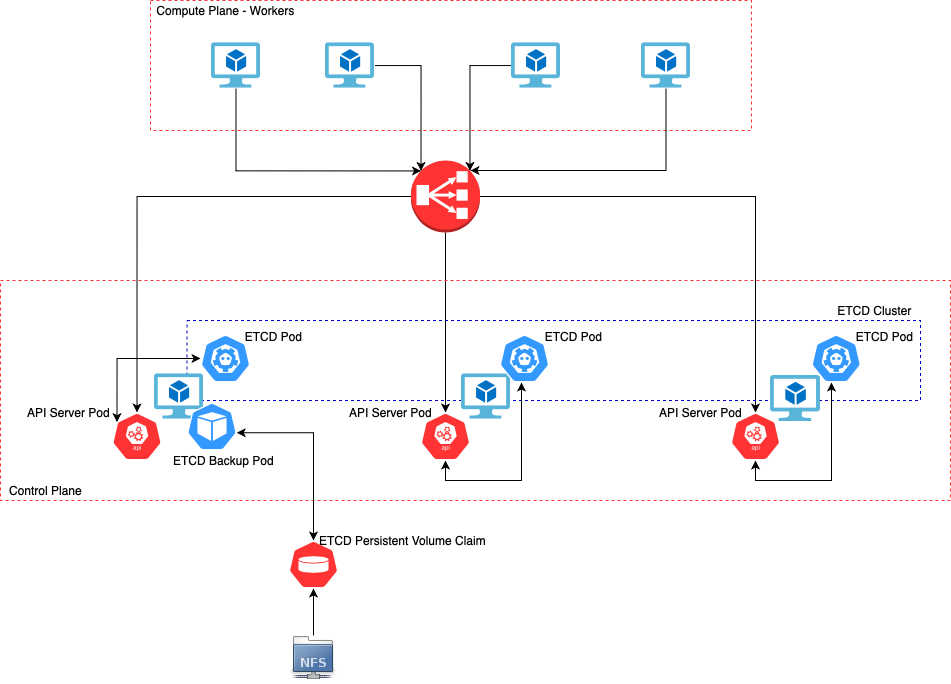

The diagram above was exported from draw.io. Its source (the exported page's mxGraphModel, read from the mxfile embedded in the PNG):
<mxGraphModel dx="1113" dy="1828" grid="1" gridSize="10" guides="1" tooltips="1" connect="1" arrows="1" fold="1" page="1" pageScale="1" pageWidth="827" pageHeight="1169" math="0" shadow="0">
  <root>
    <mxCell id="0" />
    <mxCell id="1" parent="0" />
    <mxCell id="z0mI-o-It3RZVbzQ2HE2-10" value="" style="whiteSpace=wrap;html=1;fillColor=none;dashed=1;strokeColor=#FF3333;" vertex="1" parent="1">
      <mxGeometry x="240" y="-40" width="601" height="130" as="geometry" />
    </mxCell>
    <mxCell id="z0mI-o-It3RZVbzQ2HE2-40" style="edgeStyle=orthogonalEdgeStyle;rounded=0;orthogonalLoop=1;jettySize=auto;html=1;entryX=0.5;entryY=0;entryDx=0;entryDy=0;entryPerimeter=0;" edge="1" parent="1" source="z0mI-o-It3RZVbzQ2HE2-19" target="z0mI-o-It3RZVbzQ2HE2-25">
      <mxGeometry relative="1" as="geometry" />
    </mxCell>
    <mxCell id="z0mI-o-It3RZVbzQ2HE2-41" style="edgeStyle=orthogonalEdgeStyle;rounded=0;orthogonalLoop=1;jettySize=auto;html=1;entryX=0.5;entryY=0;entryDx=0;entryDy=0;entryPerimeter=0;" edge="1" parent="1" source="z0mI-o-It3RZVbzQ2HE2-19" target="z0mI-o-It3RZVbzQ2HE2-32">
      <mxGeometry relative="1" as="geometry" />
    </mxCell>
    <mxCell id="z0mI-o-It3RZVbzQ2HE2-42" style="edgeStyle=orthogonalEdgeStyle;rounded=0;orthogonalLoop=1;jettySize=auto;html=1;entryX=0.5;entryY=0;entryDx=0;entryDy=0;entryPerimeter=0;" edge="1" parent="1" source="z0mI-o-It3RZVbzQ2HE2-19" target="z0mI-o-It3RZVbzQ2HE2-38">
      <mxGeometry relative="1" as="geometry" />
    </mxCell>
    <mxCell id="z0mI-o-It3RZVbzQ2HE2-19" value="" style="outlineConnect=0;dashed=0;verticalLabelPosition=bottom;verticalAlign=top;align=center;html=1;shape=mxgraph.aws3.classic_load_balancer;fillColor=#FF3333;gradientColor=none;strokeColor=#FF6666;" vertex="1" parent="1">
      <mxGeometry x="500.5" y="120" width="69" height="72" as="geometry" />
    </mxCell>
    <mxCell id="z0mI-o-It3RZVbzQ2HE2-8" value="" style="whiteSpace=wrap;html=1;fillColor=none;dashed=1;strokeColor=#FF3333;" vertex="1" parent="1">
      <mxGeometry x="90" y="240" width="950" height="220" as="geometry" />
    </mxCell>
    <mxCell id="z0mI-o-It3RZVbzQ2HE2-9" value="Control Plane" style="text;html=1;align=center;verticalAlign=middle;resizable=0;points=[];autosize=1;" vertex="1" parent="1">
      <mxGeometry x="90" y="440" width="90" height="20" as="geometry" />
    </mxCell>
    <mxCell id="z0mI-o-It3RZVbzQ2HE2-47" value="" style="whiteSpace=wrap;html=1;fillColor=none;dashed=1;strokeColor=#0000CC;" vertex="1" parent="1">
      <mxGeometry x="276.5" y="280" width="733.5" height="80" as="geometry" />
    </mxCell>
    <mxCell id="z0mI-o-It3RZVbzQ2HE2-58" style="edgeStyle=orthogonalEdgeStyle;rounded=0;orthogonalLoop=1;jettySize=auto;html=1;entryX=0.145;entryY=0.145;entryDx=0;entryDy=0;entryPerimeter=0;startArrow=none;startFill=0;" edge="1" parent="1" source="z0mI-o-It3RZVbzQ2HE2-2" target="z0mI-o-It3RZVbzQ2HE2-19">
      <mxGeometry relative="1" as="geometry">
        <Array as="points">
          <mxPoint x="326" y="130" />
        </Array>
      </mxGeometry>
    </mxCell>
    <mxCell id="z0mI-o-It3RZVbzQ2HE2-2" value="" style="aspect=fixed;html=1;points=[];align=center;image;fontSize=12;image=img/lib/mscae/Virtual_Machine_2.svg;" vertex="1" parent="1">
      <mxGeometry x="300.5" y="2" width="50" height="46" as="geometry" />
    </mxCell>
    <mxCell id="z0mI-o-It3RZVbzQ2HE2-55" style="edgeStyle=orthogonalEdgeStyle;rounded=0;orthogonalLoop=1;jettySize=auto;html=1;entryX=0.145;entryY=0.145;entryDx=0;entryDy=0;entryPerimeter=0;startArrow=none;startFill=0;" edge="1" parent="1" source="z0mI-o-It3RZVbzQ2HE2-3" target="z0mI-o-It3RZVbzQ2HE2-19">
      <mxGeometry relative="1" as="geometry" />
    </mxCell>
    <mxCell id="z0mI-o-It3RZVbzQ2HE2-3" value="" style="aspect=fixed;html=1;points=[];align=center;image;fontSize=12;image=img/lib/mscae/Virtual_Machine_2.svg;" vertex="1" parent="1">
      <mxGeometry x="414.5" y="2" width="50" height="46" as="geometry" />
    </mxCell>
    <mxCell id="z0mI-o-It3RZVbzQ2HE2-54" style="edgeStyle=orthogonalEdgeStyle;rounded=0;orthogonalLoop=1;jettySize=auto;html=1;entryX=0.855;entryY=0.145;entryDx=0;entryDy=0;entryPerimeter=0;startArrow=none;startFill=0;" edge="1" parent="1" source="z0mI-o-It3RZVbzQ2HE2-4" target="z0mI-o-It3RZVbzQ2HE2-19">
      <mxGeometry relative="1" as="geometry" />
    </mxCell>
    <mxCell id="z0mI-o-It3RZVbzQ2HE2-4" value="" style="aspect=fixed;html=1;points=[];align=center;image;fontSize=12;image=img/lib/mscae/Virtual_Machine_2.svg;" vertex="1" parent="1">
      <mxGeometry x="600.5" y="2" width="50" height="46" as="geometry" />
    </mxCell>
    <mxCell id="z0mI-o-It3RZVbzQ2HE2-59" style="edgeStyle=orthogonalEdgeStyle;rounded=0;orthogonalLoop=1;jettySize=auto;html=1;startArrow=none;startFill=0;" edge="1" parent="1" source="z0mI-o-It3RZVbzQ2HE2-5">
      <mxGeometry relative="1" as="geometry">
        <mxPoint x="560" y="130" as="targetPoint" />
        <Array as="points">
          <mxPoint x="756" y="130" />
        </Array>
      </mxGeometry>
    </mxCell>
    <mxCell id="z0mI-o-It3RZVbzQ2HE2-5" value="" style="aspect=fixed;html=1;points=[];align=center;image;fontSize=12;image=img/lib/mscae/Virtual_Machine_2.svg;" vertex="1" parent="1">
      <mxGeometry x="730.5" y="2" width="50" height="46" as="geometry" />
    </mxCell>
    <mxCell id="z0mI-o-It3RZVbzQ2HE2-11" value="Compute Plane - Workers" style="text;html=1;align=center;verticalAlign=middle;resizable=0;points=[];autosize=1;" vertex="1" parent="1">
      <mxGeometry x="240" y="-40" width="150" height="20" as="geometry" />
    </mxCell>
    <mxCell id="z0mI-o-It3RZVbzQ2HE2-48" value="ETCD Cluster" style="text;html=1;align=center;verticalAlign=middle;resizable=0;points=[];autosize=1;" vertex="1" parent="1">
      <mxGeometry x="919.25" y="260" width="90" height="20" as="geometry" />
    </mxCell>
    <mxCell id="z0mI-o-It3RZVbzQ2HE2-6" value="" style="aspect=fixed;html=1;points=[];align=center;image;fontSize=12;image=img/lib/mscae/Virtual_Machine_2.svg;" vertex="1" parent="1">
      <mxGeometry x="243.5" y="333" width="50" height="46" as="geometry" />
    </mxCell>
    <mxCell id="z0mI-o-It3RZVbzQ2HE2-16" value="ETCD Pod" style="text;html=1;align=center;verticalAlign=middle;resizable=0;points=[];autosize=1;" vertex="1" parent="1">
      <mxGeometry x="328.5" y="286" width="70" height="20" as="geometry" />
    </mxCell>
    <mxCell id="z0mI-o-It3RZVbzQ2HE2-69" style="edgeStyle=orthogonalEdgeStyle;rounded=0;orthogonalLoop=1;jettySize=auto;html=1;entryX=0.1;entryY=0.2;entryDx=0;entryDy=0;entryPerimeter=0;startArrow=classic;startFill=1;" edge="1" parent="1" source="z0mI-o-It3RZVbzQ2HE2-23" target="z0mI-o-It3RZVbzQ2HE2-25">
      <mxGeometry relative="1" as="geometry" />
    </mxCell>
    <mxCell id="z0mI-o-It3RZVbzQ2HE2-23" value="" style="html=1;dashed=0;whitespace=wrap;fillColor=#3399FF;strokeColor=#ffffff;points=[[0.005,0.63,0],[0.1,0.2,0],[0.9,0.2,0],[0.5,0,0],[0.995,0.63,0],[0.72,0.99,0],[0.5,1,0],[0.28,0.99,0]];shape=mxgraph.kubernetes.icon;prIcon=etcd" vertex="1" parent="1">
      <mxGeometry x="290" y="294" width="50" height="48" as="geometry" />
    </mxCell>
    <mxCell id="z0mI-o-It3RZVbzQ2HE2-25" value="" style="html=1;dashed=0;whitespace=wrap;fillColor=#FF3333;strokeColor=#ffffff;points=[[0.005,0.63,0],[0.1,0.2,0],[0.9,0.2,0],[0.5,0,0],[0.995,0.63,0],[0.72,0.99,0],[0.5,1,0],[0.28,0.99,0]];shape=mxgraph.kubernetes.icon;prIcon=api" vertex="1" parent="1">
      <mxGeometry x="201.5" y="372" width="50" height="48" as="geometry" />
    </mxCell>
    <mxCell id="z0mI-o-It3RZVbzQ2HE2-26" value="API Server Pod" style="text;html=1;align=center;verticalAlign=middle;resizable=0;points=[];autosize=1;" vertex="1" parent="1">
      <mxGeometry x="107.5" y="362" width="100" height="20" as="geometry" />
    </mxCell>
    <mxCell id="z0mI-o-It3RZVbzQ2HE2-29" value="" style="aspect=fixed;html=1;points=[];align=center;image;fontSize=12;image=img/lib/mscae/Virtual_Machine_2.svg;" vertex="1" parent="1">
      <mxGeometry x="550.5" y="333" width="50" height="46" as="geometry" />
    </mxCell>
    <mxCell id="z0mI-o-It3RZVbzQ2HE2-30" value="ETCD Pod" style="text;html=1;align=center;verticalAlign=middle;resizable=0;points=[];autosize=1;" vertex="1" parent="1">
      <mxGeometry x="627.5" y="286" width="70" height="20" as="geometry" />
    </mxCell>
    <mxCell id="z0mI-o-It3RZVbzQ2HE2-45" style="edgeStyle=orthogonalEdgeStyle;rounded=0;orthogonalLoop=1;jettySize=auto;html=1;entryX=0.5;entryY=1;entryDx=0;entryDy=0;entryPerimeter=0;startArrow=classic;startFill=1;" edge="1" parent="1" source="z0mI-o-It3RZVbzQ2HE2-31" target="z0mI-o-It3RZVbzQ2HE2-32">
      <mxGeometry relative="1" as="geometry">
        <Array as="points">
          <mxPoint x="611" y="440" />
          <mxPoint x="535" y="440" />
        </Array>
      </mxGeometry>
    </mxCell>
    <mxCell id="z0mI-o-It3RZVbzQ2HE2-31" value="" style="html=1;dashed=0;whitespace=wrap;fillColor=#3399FF;strokeColor=#ffffff;points=[[0.005,0.63,0],[0.1,0.2,0],[0.9,0.2,0],[0.5,0,0],[0.995,0.63,0],[0.72,0.99,0],[0.5,1,0],[0.28,0.99,0]];shape=mxgraph.kubernetes.icon;prIcon=etcd" vertex="1" parent="1">
      <mxGeometry x="589" y="294" width="50" height="48" as="geometry" />
    </mxCell>
    <mxCell id="z0mI-o-It3RZVbzQ2HE2-32" value="" style="html=1;dashed=0;whitespace=wrap;fillColor=#FF3333;strokeColor=#ffffff;points=[[0.005,0.63,0],[0.1,0.2,0],[0.9,0.2,0],[0.5,0,0],[0.995,0.63,0],[0.72,0.99,0],[0.5,1,0],[0.28,0.99,0]];shape=mxgraph.kubernetes.icon;prIcon=api" vertex="1" parent="1">
      <mxGeometry x="510" y="372" width="50" height="48" as="geometry" />
    </mxCell>
    <mxCell id="z0mI-o-It3RZVbzQ2HE2-33" value="API Server Pod" style="text;html=1;align=center;verticalAlign=middle;resizable=0;points=[];autosize=1;" vertex="1" parent="1">
      <mxGeometry x="430" y="362" width="100" height="20" as="geometry" />
    </mxCell>
    <mxCell id="z0mI-o-It3RZVbzQ2HE2-35" value="" style="aspect=fixed;html=1;points=[];align=center;image;fontSize=12;image=img/lib/mscae/Virtual_Machine_2.svg;" vertex="1" parent="1">
      <mxGeometry x="860" y="335" width="50" height="46" as="geometry" />
    </mxCell>
    <mxCell id="z0mI-o-It3RZVbzQ2HE2-36" value="ETCD Pod" style="text;html=1;align=center;verticalAlign=middle;resizable=0;points=[];autosize=1;" vertex="1" parent="1">
      <mxGeometry x="939.25" y="286" width="70" height="20" as="geometry" />
    </mxCell>
    <mxCell id="z0mI-o-It3RZVbzQ2HE2-44" style="edgeStyle=orthogonalEdgeStyle;rounded=0;orthogonalLoop=1;jettySize=auto;html=1;entryX=0.5;entryY=1;entryDx=0;entryDy=0;entryPerimeter=0;startArrow=classic;startFill=1;" edge="1" parent="1" source="z0mI-o-It3RZVbzQ2HE2-37" target="z0mI-o-It3RZVbzQ2HE2-38">
      <mxGeometry relative="1" as="geometry">
        <Array as="points">
          <mxPoint x="921" y="440" />
          <mxPoint x="845" y="440" />
        </Array>
      </mxGeometry>
    </mxCell>
    <mxCell id="z0mI-o-It3RZVbzQ2HE2-37" value="" style="html=1;dashed=0;whitespace=wrap;fillColor=#3399FF;strokeColor=#ffffff;points=[[0.005,0.63,0],[0.1,0.2,0],[0.9,0.2,0],[0.5,0,0],[0.995,0.63,0],[0.72,0.99,0],[0.5,1,0],[0.28,0.99,0]];shape=mxgraph.kubernetes.icon;prIcon=etcd" vertex="1" parent="1">
      <mxGeometry x="900.75" y="294" width="50" height="48" as="geometry" />
    </mxCell>
    <mxCell id="z0mI-o-It3RZVbzQ2HE2-38" value="" style="html=1;dashed=0;whitespace=wrap;fillColor=#FF3333;strokeColor=#ffffff;points=[[0.005,0.63,0],[0.1,0.2,0],[0.9,0.2,0],[0.5,0,0],[0.995,0.63,0],[0.72,0.99,0],[0.5,1,0],[0.28,0.99,0]];shape=mxgraph.kubernetes.icon;prIcon=api" vertex="1" parent="1">
      <mxGeometry x="820" y="372" width="50" height="48" as="geometry" />
    </mxCell>
    <mxCell id="z0mI-o-It3RZVbzQ2HE2-39" value="API Server Pod" style="text;html=1;align=center;verticalAlign=middle;resizable=0;points=[];autosize=1;" vertex="1" parent="1">
      <mxGeometry x="740" y="362" width="100" height="20" as="geometry" />
    </mxCell>
    <mxCell id="z0mI-o-It3RZVbzQ2HE2-60" value="" style="html=1;whitespace=wrap;fillColor=#3399FF;strokeColor=#ffffff;points=[[0.005,0.63,0],[0.1,0.2,0],[0.9,0.2,0],[0.5,0,0],[0.995,0.63,0],[0.72,0.99,0],[0.5,1,0],[0.28,0.99,0]];shape=mxgraph.kubernetes.icon;prIcon=pod;shadow=0;" vertex="1" parent="1">
      <mxGeometry x="276.5" y="362" width="50" height="48" as="geometry" />
    </mxCell>
    <mxCell id="z0mI-o-It3RZVbzQ2HE2-61" value="ETCD Backup Pod" style="text;html=1;align=center;verticalAlign=middle;resizable=0;points=[];autosize=1;" vertex="1" parent="1">
      <mxGeometry x="253.5" y="410" width="120" height="20" as="geometry" />
    </mxCell>
    <mxCell id="z0mI-o-It3RZVbzQ2HE2-67" style="edgeStyle=orthogonalEdgeStyle;rounded=0;orthogonalLoop=1;jettySize=auto;html=1;entryX=0.995;entryY=0.63;entryDx=0;entryDy=0;entryPerimeter=0;startArrow=classic;startFill=1;" edge="1" parent="1" source="z0mI-o-It3RZVbzQ2HE2-63" target="z0mI-o-It3RZVbzQ2HE2-60">
      <mxGeometry relative="1" as="geometry">
        <Array as="points">
          <mxPoint x="403" y="392" />
        </Array>
      </mxGeometry>
    </mxCell>
    <mxCell id="z0mI-o-It3RZVbzQ2HE2-63" value="" style="html=1;dashed=0;whitespace=wrap;fillColor=#FF3333;strokeColor=#ffffff;points=[[0.005,0.63,0],[0.1,0.2,0],[0.9,0.2,0],[0.5,0,0],[0.995,0.63,0],[0.72,0.99,0],[0.5,1,0],[0.28,0.99,0]];shape=mxgraph.kubernetes.icon;prIcon=pv" vertex="1" parent="1">
      <mxGeometry x="378" y="500" width="50" height="48" as="geometry" />
    </mxCell>
    <mxCell id="z0mI-o-It3RZVbzQ2HE2-65" style="edgeStyle=orthogonalEdgeStyle;rounded=0;orthogonalLoop=1;jettySize=auto;html=1;entryX=0.5;entryY=1;entryDx=0;entryDy=0;entryPerimeter=0;startArrow=none;startFill=0;" edge="1" parent="1" source="z0mI-o-It3RZVbzQ2HE2-64" target="z0mI-o-It3RZVbzQ2HE2-63">
      <mxGeometry relative="1" as="geometry" />
    </mxCell>
    <mxCell id="z0mI-o-It3RZVbzQ2HE2-64" value="" style="shape=image;html=1;verticalAlign=top;verticalLabelPosition=bottom;labelBackgroundColor=#ffffff;imageAspect=0;aspect=fixed;image=https://cdn2.iconfinder.com/data/icons/stilllife/48x48/filesystems/gnome-fs-nfs.png;dashed=1;strokeColor=#FF3333;fillColor=#3399FF;" vertex="1" parent="1">
      <mxGeometry x="379" y="595" width="48" height="48" as="geometry" />
    </mxCell>
    <mxCell id="z0mI-o-It3RZVbzQ2HE2-66" value="ETCD Persistent Volume Claim" style="text;html=1;align=center;verticalAlign=middle;resizable=0;points=[];autosize=1;" vertex="1" parent="1">
      <mxGeometry x="402" y="490" width="180" height="20" as="geometry" />
    </mxCell>
  </root>
</mxGraphModel>